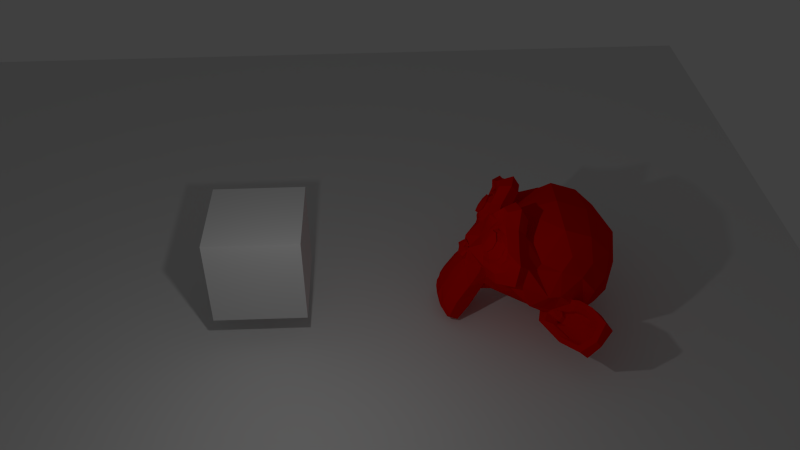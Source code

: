# Source: Game_Scenes.blend  (saved by Blender 2.74.0; exported with 4.5.12 LTS)
import bpy
from mathutils import Matrix  # noqa: F401  (used for matrix-valued properties, if any)

bpy.ops.wm.read_factory_settings(use_empty=True)
scene = bpy.context.scene
scene.name = 'ScreenGame'

# ---- collections
col_collection_1 = bpy.data.collections.new('Collection 1'); scene.collection.children.link(col_collection_1)

# ---- materials (node trees are filled in below, after node groups)
mat_redbad = bpy.data.materials.new('redBad')
mat_redbad.alpha_threshold = 0.0
mat_redbad.use_transparent_shadow = False
mat_redbad.diffuse_color = (0.8, 0.003, 0.0, 1.0)
mat_redbad.roughness = 0.5
mat_material = bpy.data.materials.new('Material')
mat_material.alpha_threshold = 0.0
mat_material.use_transparent_shadow = False
mat_material.roughness = 0.5
mat_material.line_color = (0.0, 0.0, 0.0, 1.0)

# ---- material node trees

# ---- world
world_world = bpy.data.worlds.new('World'); scene.world = world_world
world_world.color = (0.05088, 0.05088, 0.05088)
world_world.use_sun_shadow = False
world_world.sun_shadow_jitter_overblur = 0.0
world_world.cycles.sampling_method = 'MANUAL'
world_world.cycles.sample_map_resolution = 256

# ---- cameras
cam_camera = bpy.data.cameras.new('Camera')
cam_camera.clip_end = 100.0
cam_camera.lens = 35.0
cam_camera.sensor_width = 32.0
cam_camera.sensor_height = 18.0
cam_camera.ortho_scale = 7.314
cam_camera.dof.focus_distance = 0.0
cam_camera.dof.aperture_fstop = 128.0

# ---- lights
light_lamp = bpy.data.lights.new('Lamp', 'POINT')
light_lamp.transmission_factor = 0.0
light_lamp.cutoff_distance = 30.0
light_lamp.energy = 100.0
light_lamp.shadow_buffer_clip_start = 1.001
light_lamp.shadow_soft_size = 0.1
light_lamp.shadow_maximum_resolution = 0.006
light_lamp.use_absolute_resolution = True
light_lamp.cycles.use_multiple_importance_sampling = False

# ---- meshes
me_suzanne = bpy.data.meshes.new('Suzanne')
me_suzanne.from_pydata([(0.4375, -0.7656, 0.1641), (-0.4375, -0.7656, 0.1641), (0.5, -0.6875, 0.09375), (-0.5, -0.6875, 0.09375), (0.5469, -0.5781, 0.05469), (-0.5469, -0.5781, 0.05469), (0.3516, -0.6172, -0.02344), (-0.3516, -0.6172, -0.02344), (0.3516, -0.7188, 0.03125), (-0.3516, -0.7188, 0.03125), (0.3516, -0.7812, 0.1328), (-0.3516, -0.7812, 0.1328), (0.2734, -0.7969, 0.1641), (-0.2734, -0.7969, 0.1641), (0.2031, -0.7422, 0.09375), (-0.2031, -0.7422, 0.09375), (0.1562, -0.6484, 0.05469), (-0.1562, -0.6484, 0.05469), (0.07812, -0.6562, 0.2422), (-0.07812, -0.6562, 0.2422), (0.1406, -0.7422, 0.2422), (-0.1406, -0.7422, 0.2422), (0.2422, -0.7969, 0.2422), (-0.2422, -0.7969, 0.2422), (0.2734, -0.7969, 0.3281), (-0.2734, -0.7969, 0.3281), (0.2031, -0.7422, 0.3906), (-0.2031, -0.7422, 0.3906), (0.1562, -0.6484, 0.4375), (-0.1562, -0.6484, 0.4375), (0.3516, -0.6172, 0.5156), (-0.3516, -0.6172, 0.5156), (0.3516, -0.7188, 0.4531), (-0.3516, -0.7188, 0.4531), (0.3516, -0.7812, 0.3594), (-0.3516, -0.7812, 0.3594), (0.4375, -0.7656, 0.3281), (-0.4375, -0.7656, 0.3281), (0.5, -0.6875, 0.3906), (-0.5, -0.6875, 0.3906), (0.5469, -0.5781, 0.4375), (-0.5469, -0.5781, 0.4375), (0.625, -0.5625, 0.2422), (-0.625, -0.5625, 0.2422), (0.5625, -0.6719, 0.2422), (-0.5625, -0.6719, 0.2422), (0.4688, -0.7578, 0.2422), (-0.4688, -0.7578, 0.2422), (0.4766, -0.7734, 0.2422), (-0.4766, -0.7734, 0.2422), (0.4453, -0.7812, 0.3359), (-0.4453, -0.7812, 0.3359), (0.3516, -0.8047, 0.375), (-0.3516, -0.8047, 0.375), (0.2656, -0.8203, 0.3359), (-0.2656, -0.8203, 0.3359), (0.2266, -0.8203, 0.2422), (-0.2266, -0.8203, 0.2422), (0.2656, -0.8203, 0.1562), (-0.2656, -0.8203, 0.1562), (0.3516, -0.8281, 0.2422), (-0.3516, -0.8281, 0.2422), (0.3516, -0.8047, 0.1172), (-0.3516, -0.8047, 0.1172), (0.4453, -0.7812, 0.1562), (-0.4453, -0.7812, 0.1562), (0.0, -0.7422, 0.4297), (0.0, -0.8203, 0.3516), (0.0, -0.7344, -0.6797), (0.0, -0.7812, -0.3203), (0.0, -0.7969, -0.1875), (0.0, -0.7188, -0.7734), (0.0, -0.6016, 0.4062), (0.0, -0.5703, 0.5703), (0.0, 0.5469, 0.8984), (0.0, 0.8516, 0.5625), (0.0, 0.8281, 0.07031), (0.0, 0.3516, -0.3828), (0.2031, -0.5625, -0.1875), (-0.2031, -0.5625, -0.1875), (0.3125, -0.5703, -0.4375), (-0.3125, -0.5703, -0.4375), (0.3516, -0.5703, -0.6953), (-0.3516, -0.5703, -0.6953), (0.3672, -0.5312, -0.8906), (-0.3672, -0.5312, -0.8906), (0.3281, -0.5234, -0.9453), (-0.3281, -0.5234, -0.9453), (0.1797, -0.5547, -0.9688), (-0.1797, -0.5547, -0.9688), (0.0, -0.5781, -0.9844), (0.4375, -0.5312, -0.1406), (-0.4375, -0.5312, -0.1406), (0.6328, -0.5391, -0.03906), (-0.6328, -0.5391, -0.03906), (0.8281, -0.4453, 0.1484), (-0.8281, -0.4453, 0.1484), (0.8594, -0.5938, 0.4297), (-0.8594, -0.5938, 0.4297), (0.7109, -0.625, 0.4844), (-0.7109, -0.625, 0.4844), (0.4922, -0.6875, 0.6016), (-0.4922, -0.6875, 0.6016), (0.3203, -0.7344, 0.7578), (-0.3203, -0.7344, 0.7578), (0.1562, -0.7578, 0.7188), (-0.1562, -0.7578, 0.7188), (0.0625, -0.75, 0.4922), (-0.0625, -0.75, 0.4922), (0.1641, -0.7734, 0.4141), (-0.1641, -0.7734, 0.4141), (0.125, -0.7656, 0.3047), (-0.125, -0.7656, 0.3047), (0.2031, -0.7422, 0.09375), (-0.2031, -0.7422, 0.09375), (0.375, -0.7031, 0.01562), (-0.375, -0.7031, 0.01562), (0.4922, -0.6719, 0.0625), (-0.4922, -0.6719, 0.0625), (0.625, -0.6484, 0.1875), (-0.625, -0.6484, 0.1875), (0.6406, -0.6484, 0.2969), (-0.6406, -0.6484, 0.2969), (0.6016, -0.6641, 0.375), (-0.6016, -0.6641, 0.375), (0.4297, -0.7188, 0.4375), (-0.4297, -0.7188, 0.4375), (0.25, -0.7578, 0.4688), (-0.25, -0.7578, 0.4688), (0.0, -0.7344, -0.7656), (0.1094, -0.7344, -0.7188), (-0.1094, -0.7344, -0.7188), (0.1172, -0.7109, -0.8359), (-0.1172, -0.7109, -0.8359), (0.0625, -0.6953, -0.8828), (-0.0625, -0.6953, -0.8828), (0.0, -0.6875, -0.8906), (0.0, -0.75, -0.1953), (0.0, -0.7422, -0.1406), (0.1016, -0.7422, -0.1484), (-0.1016, -0.7422, -0.1484), (0.125, -0.75, -0.2266), (-0.125, -0.75, -0.2266), (0.08594, -0.7422, -0.2891), (-0.08594, -0.7422, -0.2891), (0.3984, -0.6719, -0.04688), (-0.3984, -0.6719, -0.04688), (0.6172, -0.625, 0.05469), (-0.6172, -0.625, 0.05469), (0.7266, -0.6016, 0.2031), (-0.7266, -0.6016, 0.2031), (0.7422, -0.6562, 0.375), (-0.7422, -0.6562, 0.375), (0.6875, -0.7266, 0.4141), (-0.6875, -0.7266, 0.4141), (0.4375, -0.7969, 0.5469), (-0.4375, -0.7969, 0.5469), (0.3125, -0.8359, 0.6406), (-0.3125, -0.8359, 0.6406), (0.2031, -0.8516, 0.6172), (-0.2031, -0.8516, 0.6172), (0.1016, -0.8438, 0.4297), (-0.1016, -0.8438, 0.4297), (0.125, -0.8125, -0.1016), (-0.125, -0.8125, -0.1016), (0.2109, -0.7109, -0.4453), (-0.2109, -0.7109, -0.4453), (0.25, -0.6875, -0.7031), (-0.25, -0.6875, -0.7031), (0.2656, -0.6641, -0.8203), (-0.2656, -0.6641, -0.8203), (0.2344, -0.6328, -0.9141), (-0.2344, -0.6328, -0.9141), (0.1641, -0.6328, -0.9297), (-0.1641, -0.6328, -0.9297), (0.0, -0.6406, -0.9453), (0.0, -0.7266, 0.04688), (0.0, -0.7656, 0.2109), (0.3281, -0.7422, 0.4766), (-0.3281, -0.7422, 0.4766), (0.1641, -0.75, 0.1406), (-0.1641, -0.75, 0.1406), (0.1328, -0.7578, 0.2109), (-0.1328, -0.7578, 0.2109), (0.1172, -0.7344, -0.6875), (-0.1172, -0.7344, -0.6875), (0.07812, -0.75, -0.4453), (-0.07812, -0.75, -0.4453), (0.0, -0.75, -0.4453), (0.0, -0.7422, -0.3281), (0.09375, -0.7812, -0.2734), (-0.09375, -0.7812, -0.2734), (0.1328, -0.7969, -0.2266), (-0.1328, -0.7969, -0.2266), (0.1094, -0.7812, -0.1328), (-0.1094, -0.7812, -0.1328), (0.03906, -0.7812, -0.125), (-0.03906, -0.7812, -0.125), (0.0, -0.8281, -0.2031), (0.04688, -0.8125, -0.1484), (-0.04688, -0.8125, -0.1484), (0.09375, -0.8125, -0.1562), (-0.09375, -0.8125, -0.1562), (0.1094, -0.8281, -0.2266), (-0.1094, -0.8281, -0.2266), (0.07812, -0.8047, -0.25), (-0.07812, -0.8047, -0.25), (0.0, -0.8047, -0.2891), (0.2578, -0.5547, -0.3125), (-0.2578, -0.5547, -0.3125), (0.1641, -0.7109, -0.2422), (-0.1641, -0.7109, -0.2422), (0.1797, -0.7109, -0.3125), (-0.1797, -0.7109, -0.3125), (0.2344, -0.5547, -0.25), (-0.2344, -0.5547, -0.25), (0.0, -0.6875, -0.875), (0.04688, -0.6875, -0.8672), (-0.04688, -0.6875, -0.8672), (0.09375, -0.7109, -0.8203), (-0.09375, -0.7109, -0.8203), (0.09375, -0.7266, -0.7422), (-0.09375, -0.7266, -0.7422), (0.0, -0.6562, -0.7812), (0.09375, -0.6641, -0.75), (-0.09375, -0.6641, -0.75), (0.09375, -0.6406, -0.8125), (-0.09375, -0.6406, -0.8125), (0.04688, -0.6328, -0.8516), (-0.04688, -0.6328, -0.8516), (0.0, -0.6328, -0.8594), (0.1719, -0.7812, 0.2188), (-0.1719, -0.7812, 0.2188), (0.1875, -0.7734, 0.1562), (-0.1875, -0.7734, 0.1562), (0.3359, -0.7578, 0.4297), (-0.3359, -0.7578, 0.4297), (0.2734, -0.7734, 0.4219), (-0.2734, -0.7734, 0.4219), (0.4219, -0.7734, 0.3984), (-0.4219, -0.7734, 0.3984), (0.5625, -0.6953, 0.3516), (-0.5625, -0.6953, 0.3516), (0.5859, -0.6875, 0.2891), (-0.5859, -0.6875, 0.2891), (0.5781, -0.6797, 0.1953), (-0.5781, -0.6797, 0.1953), (0.4766, -0.7188, 0.1016), (-0.4766, -0.7188, 0.1016), (0.375, -0.7422, 0.0625), (-0.375, -0.7422, 0.0625), (0.2266, -0.7812, 0.1094), (-0.2266, -0.7812, 0.1094), (0.1797, -0.7812, 0.2969), (-0.1797, -0.7812, 0.2969), (0.2109, -0.7812, 0.375), (-0.2109, -0.7812, 0.375), (0.2344, -0.7578, 0.3594), (-0.2344, -0.7578, 0.3594), (0.1953, -0.7578, 0.2969), (-0.1953, -0.7578, 0.2969), (0.2422, -0.7578, 0.125), (-0.2422, -0.7578, 0.125), (0.375, -0.7266, 0.08594), (-0.375, -0.7266, 0.08594), (0.4609, -0.7031, 0.1172), (-0.4609, -0.7031, 0.1172), (0.5469, -0.6719, 0.2109), (-0.5469, -0.6719, 0.2109), (0.5547, -0.6719, 0.2812), (-0.5547, -0.6719, 0.2812), (0.5312, -0.6797, 0.3359), (-0.5312, -0.6797, 0.3359), (0.4141, -0.75, 0.3906), (-0.4141, -0.75, 0.3906), (0.2812, -0.7656, 0.3984), (-0.2812, -0.7656, 0.3984), (0.3359, -0.75, 0.4062), (-0.3359, -0.75, 0.4062), (0.2031, -0.75, 0.1719), (-0.2031, -0.75, 0.1719), (0.1953, -0.75, 0.2266), (-0.1953, -0.75, 0.2266), (0.1094, -0.6094, 0.4609), (-0.1094, -0.6094, 0.4609), (0.1953, -0.6172, 0.6641), (-0.1953, -0.6172, 0.6641), (0.3359, -0.5938, 0.6875), (-0.3359, -0.5938, 0.6875), (0.4844, -0.5547, 0.5547), (-0.4844, -0.5547, 0.5547), (0.6797, -0.4922, 0.4531), (-0.6797, -0.4922, 0.4531), (0.7969, -0.4609, 0.4062), (-0.7969, -0.4609, 0.4062), (0.7734, -0.375, 0.1641), (-0.7734, -0.375, 0.1641), (0.6016, -0.4141, 0.0), (-0.6016, -0.4141, 0.0), (0.4375, -0.4688, -0.09375), (-0.4375, -0.4688, -0.09375), (0.0, -0.2891, 0.8984), (0.0, 0.07812, 0.9844), (0.0, 0.6719, -0.1953), (0.0, -0.1875, -0.4609), (0.0, -0.4609, -0.9766), (0.0, -0.3438, -0.8047), (0.0, -0.3203, -0.5703), (0.0, -0.2812, -0.4844), (0.8516, -0.05469, 0.2344), (-0.8516, -0.05469, 0.2344), (0.8594, 0.04688, 0.3203), (-0.8594, 0.04688, 0.3203), (0.7734, 0.4375, 0.2656), (-0.7734, 0.4375, 0.2656), (0.4609, 0.7031, 0.4375), (-0.4609, 0.7031, 0.4375), (0.7344, -0.07031, -0.04688), (-0.7344, -0.07031, -0.04688), (0.5938, 0.1641, -0.125), (-0.5938, 0.1641, -0.125), (0.6406, 0.4297, -0.007812), (-0.6406, 0.4297, -0.007812), (0.3359, 0.6641, 0.05469), (-0.3359, 0.6641, 0.05469), (0.2344, -0.4062, -0.3516), (-0.2344, -0.4062, -0.3516), (0.1797, -0.2578, -0.4141), (-0.1797, -0.2578, -0.4141), (0.2891, -0.3828, -0.7109), (-0.2891, -0.3828, -0.7109), (0.25, -0.3906, -0.5), (-0.25, -0.3906, -0.5), (0.3281, -0.3984, -0.9141), (-0.3281, -0.3984, -0.9141), (0.1406, -0.3672, -0.7578), (-0.1406, -0.3672, -0.7578), (0.125, -0.3594, -0.5391), (-0.125, -0.3594, -0.5391), (0.1641, -0.4375, -0.9453), (-0.1641, -0.4375, -0.9453), (0.2188, -0.4297, -0.2812), (-0.2188, -0.4297, -0.2812), (0.2109, -0.4688, -0.2266), (-0.2109, -0.4688, -0.2266), (0.2031, -0.5, -0.1719), (-0.2031, -0.5, -0.1719), (0.2109, -0.1641, -0.3906), (-0.2109, -0.1641, -0.3906), (0.2969, 0.2656, -0.3125), (-0.2969, 0.2656, -0.3125), (0.3438, 0.5391, -0.1484), (-0.3438, 0.5391, -0.1484), (0.4531, 0.3828, 0.8672), (-0.4531, 0.3828, 0.8672), (0.4531, 0.07031, 0.9297), (-0.4531, 0.07031, 0.9297), (0.4531, -0.2344, 0.8516), (-0.4531, -0.2344, 0.8516), (0.4609, -0.4297, 0.5234), (-0.4609, -0.4297, 0.5234), (0.7266, -0.3359, 0.4062), (-0.7266, -0.3359, 0.4062), (0.6328, -0.2812, 0.4531), (-0.6328, -0.2812, 0.4531), (0.6406, -0.05469, 0.7031), (-0.6406, -0.05469, 0.7031), (0.7969, -0.125, 0.5625), (-0.7969, -0.125, 0.5625), (0.7969, 0.1172, 0.6172), (-0.7969, 0.1172, 0.6172), (0.6406, 0.1953, 0.75), (-0.6406, 0.1953, 0.75), (0.6406, 0.4453, 0.6797), (-0.6406, 0.4453, 0.6797), (0.7969, 0.3594, 0.5391), (-0.7969, 0.3594, 0.5391), (0.6172, 0.5859, 0.3281), (-0.6172, 0.5859, 0.3281), (0.4844, 0.5469, 0.02344), (-0.4844, 0.5469, 0.02344), (0.8203, 0.2031, 0.3281), (-0.8203, 0.2031, 0.3281), (0.4062, -0.1484, -0.1719), (-0.4062, -0.1484, -0.1719), (0.4297, 0.2109, -0.1953), (-0.4297, 0.2109, -0.1953), (0.8906, 0.2344, 0.4062), (-0.8906, 0.2344, 0.4062), (0.7734, 0.125, -0.1406), (-0.7734, 0.125, -0.1406), (1.039, 0.3281, -0.1016), (-1.039, 0.3281, -0.1016), (1.281, 0.4297, 0.05469), (-1.281, 0.4297, 0.05469), (1.352, 0.4219, 0.3203), (-1.352, 0.4219, 0.3203), (1.234, 0.4219, 0.5078), (-1.234, 0.4219, 0.5078), (1.023, 0.3125, 0.4766), (-1.023, 0.3125, 0.4766), (1.016, 0.2891, 0.4141), (-1.016, 0.2891, 0.4141), (1.188, 0.3906, 0.4375), (-1.188, 0.3906, 0.4375), (1.266, 0.4062, 0.2891), (-1.266, 0.4062, 0.2891), (1.211, 0.4062, 0.07812), (-1.211, 0.4062, 0.07812), (1.031, 0.3047, -0.03906), (-1.031, 0.3047, -0.03906), (0.8281, 0.1328, -0.07031), (-0.8281, 0.1328, -0.07031), (0.9219, 0.2188, 0.3594), (-0.9219, 0.2188, 0.3594), (0.9453, 0.2891, 0.3047), (-0.9453, 0.2891, 0.3047), (0.8828, 0.2109, -0.02344), (-0.8828, 0.2109, -0.02344), (1.039, 0.3672, 0.0), (-1.039, 0.3672, 0.0), (1.188, 0.4453, 0.09375), (-1.188, 0.4453, 0.09375), (1.234, 0.4453, 0.25), (-1.234, 0.4453, 0.25), (1.172, 0.4375, 0.3594), (-1.172, 0.4375, 0.3594), (1.023, 0.3594, 0.3438), (-1.023, 0.3594, 0.3438), (0.8438, 0.2109, 0.2891), (-0.8438, 0.2109, 0.2891), (0.8359, 0.2734, 0.1719), (-0.8359, 0.2734, 0.1719), (0.7578, 0.2734, 0.09375), (-0.7578, 0.2734, 0.09375), (0.8203, 0.2734, 0.08594), (-0.8203, 0.2734, 0.08594), (0.8438, 0.2734, 0.01562), (-0.8438, 0.2734, 0.01562), (0.8125, 0.2734, -0.01562), (-0.8125, 0.2734, -0.01562), (0.7266, 0.07031, 0.0), (-0.7266, 0.07031, 0.0), (0.7188, 0.1719, -0.02344), (-0.7188, 0.1719, -0.02344), (0.7188, 0.1875, 0.03906), (-0.7188, 0.1875, 0.03906), (0.7969, 0.2109, 0.2031), (-0.7969, 0.2109, 0.2031), (0.8906, 0.2656, 0.2422), (-0.8906, 0.2656, 0.2422), (0.8906, 0.3203, 0.2344), (-0.8906, 0.3203, 0.2344), (0.8125, 0.3203, -0.01562), (-0.8125, 0.3203, -0.01562), (0.8516, 0.3203, 0.01562), (-0.8516, 0.3203, 0.01562), (0.8281, 0.3203, 0.07812), (-0.8281, 0.3203, 0.07812), (0.7656, 0.3203, 0.09375), (-0.7656, 0.3203, 0.09375), (0.8438, 0.3203, 0.1719), (-0.8438, 0.3203, 0.1719), (1.039, 0.4141, 0.3281), (-1.039, 0.4141, 0.3281), (1.188, 0.4844, 0.3438), (-1.188, 0.4844, 0.3438), (1.258, 0.4922, 0.2422), (-1.258, 0.4922, 0.2422), (1.211, 0.4844, 0.08594), (-1.211, 0.4844, 0.08594), (1.047, 0.4219, 0.0), (-1.047, 0.4219, 0.0), (0.8828, 0.2656, -0.01562), (-0.8828, 0.2656, -0.01562), (0.9531, 0.3438, 0.2891), (-0.9531, 0.3438, 0.2891), (0.8906, 0.3281, 0.1094), (-0.8906, 0.3281, 0.1094), (0.9375, 0.3359, 0.0625), (-0.9375, 0.3359, 0.0625), (1.0, 0.3672, 0.125), (-1.0, 0.3672, 0.125), (0.9609, 0.3516, 0.1719), (-0.9609, 0.3516, 0.1719), (1.016, 0.375, 0.2344), (-1.016, 0.375, 0.2344), (1.055, 0.3828, 0.1875), (-1.055, 0.3828, 0.1875), (1.109, 0.3906, 0.2109), (-1.109, 0.3906, 0.2109), (1.086, 0.3906, 0.2734), (-1.086, 0.3906, 0.2734), (1.023, 0.4844, 0.4375), (-1.023, 0.4844, 0.4375), (1.25, 0.5469, 0.4688), (-1.25, 0.5469, 0.4688), (1.367, 0.5, 0.2969), (-1.367, 0.5, 0.2969), (1.312, 0.5312, 0.05469), (-1.312, 0.5312, 0.05469), (1.039, 0.4922, -0.08594), (-1.039, 0.4922, -0.08594), (0.7891, 0.3281, -0.125), (-0.7891, 0.3281, -0.125), (0.8594, 0.3828, 0.3828), (-0.8594, 0.3828, 0.3828)], [], [(46, 0, 2, 44), (3, 1, 47, 45), (44, 2, 4, 42), (5, 3, 45, 43), (2, 8, 6, 4), (7, 9, 3, 5), (0, 10, 8, 2), (9, 11, 1, 3), (10, 12, 14, 8), (15, 13, 11, 9), (8, 14, 16, 6), (17, 15, 9, 7), (14, 20, 18, 16), (19, 21, 15, 17), (12, 22, 20, 14), (21, 23, 13, 15), (22, 24, 26, 20), (27, 25, 23, 21), (20, 26, 28, 18), (29, 27, 21, 19), (26, 32, 30, 28), (31, 33, 27, 29), (24, 34, 32, 26), (33, 35, 25, 27), (34, 36, 38, 32), (39, 37, 35, 33), (32, 38, 40, 30), (41, 39, 33, 31), (38, 44, 42, 40), (43, 45, 39, 41), (36, 46, 44, 38), (45, 47, 37, 39), (46, 36, 50, 48), (51, 37, 47, 49), (36, 34, 52, 50), (53, 35, 37, 51), (34, 24, 54, 52), (55, 25, 35, 53), (24, 22, 56, 54), (57, 23, 25, 55), (22, 12, 58, 56), (59, 13, 23, 57), (12, 10, 62, 58), (63, 11, 13, 59), (10, 0, 64, 62), (65, 1, 11, 63), (0, 46, 48, 64), (49, 47, 1, 65), (60, 64, 48), (49, 65, 61), (62, 64, 60), (61, 65, 63), (60, 58, 62), (63, 59, 61), (60, 56, 58), (59, 57, 61), (60, 54, 56), (57, 55, 61), (60, 52, 54), (55, 53, 61), (60, 50, 52), (53, 51, 61), (60, 48, 50), (51, 49, 61), (88, 173, 175, 90), (175, 174, 89, 90), (86, 171, 173, 88), (174, 172, 87, 89), (84, 169, 171, 86), (172, 170, 85, 87), (82, 167, 169, 84), (170, 168, 83, 85), (80, 165, 167, 82), (168, 166, 81, 83), (78, 91, 145, 163), (146, 92, 79, 164), (91, 93, 147, 145), (148, 94, 92, 146), (93, 95, 149, 147), (150, 96, 94, 148), (95, 97, 151, 149), (152, 98, 96, 150), (97, 99, 153, 151), (154, 100, 98, 152), (99, 101, 155, 153), (156, 102, 100, 154), (101, 103, 157, 155), (158, 104, 102, 156), (103, 105, 159, 157), (160, 106, 104, 158), (105, 107, 161, 159), (162, 108, 106, 160), (107, 66, 67, 161), (67, 66, 108, 162), (109, 127, 159, 161), (160, 128, 110, 162), (127, 178, 157, 159), (158, 179, 128, 160), (125, 155, 157, 178), (158, 156, 126, 179), (123, 153, 155, 125), (156, 154, 124, 126), (121, 151, 153, 123), (154, 152, 122, 124), (119, 149, 151, 121), (152, 150, 120, 122), (117, 147, 149, 119), (150, 148, 118, 120), (115, 145, 147, 117), (148, 146, 116, 118), (113, 163, 145, 115), (146, 164, 114, 116), (113, 180, 176, 163), (176, 181, 114, 164), (109, 161, 67, 111), (67, 162, 110, 112), (111, 67, 177, 182), (177, 67, 112, 183), (176, 180, 182, 177), (183, 181, 176, 177), (134, 136, 175, 173), (175, 136, 135, 174), (132, 134, 173, 171), (174, 135, 133, 172), (130, 132, 171, 169), (172, 133, 131, 170), (165, 186, 184, 167), (185, 187, 166, 168), (130, 169, 167, 184), (168, 170, 131, 185), (143, 189, 188, 186), (188, 189, 144, 187), (184, 186, 188, 68), (188, 187, 185, 68), (129, 130, 184, 68), (185, 131, 129, 68), (141, 192, 190, 143), (191, 193, 142, 144), (139, 194, 192, 141), (193, 195, 140, 142), (138, 196, 194, 139), (195, 197, 138, 140), (137, 70, 196, 138), (197, 70, 137, 138), (189, 143, 190, 69), (191, 144, 189, 69), (69, 190, 205, 207), (206, 191, 69, 207), (70, 198, 199, 196), (200, 198, 70, 197), (196, 199, 201, 194), (202, 200, 197, 195), (194, 201, 203, 192), (204, 202, 195, 193), (192, 203, 205, 190), (206, 204, 193, 191), (198, 203, 201, 199), (202, 204, 198, 200), (198, 207, 205, 203), (206, 207, 198, 204), (138, 139, 163, 176), (164, 140, 138, 176), (139, 141, 210, 163), (211, 142, 140, 164), (141, 143, 212, 210), (213, 144, 142, 211), (143, 186, 165, 212), (166, 187, 144, 213), (80, 208, 212, 165), (213, 209, 81, 166), (208, 214, 210, 212), (211, 215, 209, 213), (78, 163, 210, 214), (211, 164, 79, 215), (130, 129, 71, 221), (71, 129, 131, 222), (132, 130, 221, 219), (222, 131, 133, 220), (134, 132, 219, 217), (220, 133, 135, 218), (136, 134, 217, 216), (218, 135, 136, 216), (216, 217, 228, 230), (229, 218, 216, 230), (217, 219, 226, 228), (227, 220, 218, 229), (219, 221, 224, 226), (225, 222, 220, 227), (221, 71, 223, 224), (223, 71, 222, 225), (223, 230, 228, 224), (229, 230, 223, 225), (224, 228, 226), (227, 229, 225), (182, 180, 233, 231), (234, 181, 183, 232), (111, 182, 231, 253), (232, 183, 112, 254), (109, 111, 253, 255), (254, 112, 110, 256), (180, 113, 251, 233), (252, 114, 181, 234), (113, 115, 249, 251), (250, 116, 114, 252), (115, 117, 247, 249), (248, 118, 116, 250), (117, 119, 245, 247), (246, 120, 118, 248), (119, 121, 243, 245), (244, 122, 120, 246), (121, 123, 241, 243), (242, 124, 122, 244), (123, 125, 239, 241), (240, 126, 124, 242), (125, 178, 235, 239), (236, 179, 126, 240), (178, 127, 237, 235), (238, 128, 179, 236), (127, 109, 255, 237), (256, 110, 128, 238), (237, 255, 257, 275), (258, 256, 238, 276), (235, 237, 275, 277), (276, 238, 236, 278), (239, 235, 277, 273), (278, 236, 240, 274), (241, 239, 273, 271), (274, 240, 242, 272), (243, 241, 271, 269), (272, 242, 244, 270), (245, 243, 269, 267), (270, 244, 246, 268), (247, 245, 267, 265), (268, 246, 248, 266), (249, 247, 265, 263), (266, 248, 250, 264), (251, 249, 263, 261), (264, 250, 252, 262), (233, 251, 261, 279), (262, 252, 234, 280), (255, 253, 259, 257), (260, 254, 256, 258), (253, 231, 281, 259), (282, 232, 254, 260), (231, 233, 279, 281), (280, 234, 232, 282), (66, 107, 283, 72), (284, 108, 66, 72), (107, 105, 285, 283), (286, 106, 108, 284), (105, 103, 287, 285), (288, 104, 106, 286), (103, 101, 289, 287), (290, 102, 104, 288), (101, 99, 291, 289), (292, 100, 102, 290), (99, 97, 293, 291), (294, 98, 100, 292), (97, 95, 295, 293), (296, 96, 98, 294), (95, 93, 297, 295), (298, 94, 96, 296), (93, 91, 299, 297), (300, 92, 94, 298), (307, 308, 327, 337), (328, 308, 307, 338), (306, 307, 337, 335), (338, 307, 306, 336), (305, 306, 335, 339), (336, 306, 305, 340), (88, 90, 305, 339), (305, 90, 89, 340), (86, 88, 339, 333), (340, 89, 87, 334), (84, 86, 333, 329), (334, 87, 85, 330), (82, 84, 329, 331), (330, 85, 83, 332), (329, 335, 337, 331), (338, 336, 330, 332), (329, 333, 339, 335), (340, 334, 330, 336), (325, 331, 337, 327), (338, 332, 326, 328), (80, 82, 331, 325), (332, 83, 81, 326), (208, 341, 343, 214), (344, 342, 209, 215), (80, 325, 341, 208), (342, 326, 81, 209), (78, 214, 343, 345), (344, 215, 79, 346), (78, 345, 299, 91), (300, 346, 79, 92), (76, 323, 351, 303), (352, 324, 76, 303), (303, 351, 349, 77), (350, 352, 303, 77), (77, 349, 347, 304), (348, 350, 77, 304), (304, 347, 327, 308), (328, 348, 304, 308), (325, 327, 347, 341), (348, 328, 326, 342), (295, 297, 317, 309), (318, 298, 296, 310), (75, 315, 323, 76), (324, 316, 75, 76), (301, 357, 355, 302), (356, 358, 301, 302), (302, 355, 353, 74), (354, 356, 302, 74), (74, 353, 315, 75), (316, 354, 74, 75), (291, 293, 361, 363), (362, 294, 292, 364), (363, 361, 367, 365), (368, 362, 364, 366), (365, 367, 369, 371), (370, 368, 366, 372), (371, 369, 375, 373), (376, 370, 372, 374), (313, 377, 373, 375), (374, 378, 314, 376), (315, 353, 373, 377), (374, 354, 316, 378), (353, 355, 371, 373), (372, 356, 354, 374), (355, 357, 365, 371), (366, 358, 356, 372), (357, 359, 363, 365), (364, 360, 358, 366), (289, 291, 363, 359), (364, 292, 290, 360), (73, 359, 357, 301), (358, 360, 73, 301), (283, 285, 287, 289), (288, 286, 284, 290), (283, 289, 359, 73), (360, 290, 284, 73), (72, 283, 73), (73, 284, 72), (293, 295, 309, 361), (310, 296, 294, 362), (309, 311, 367, 361), (368, 312, 310, 362), (311, 381, 369, 367), (370, 382, 312, 368), (313, 375, 369, 381), (370, 376, 314, 382), (347, 349, 385, 383), (386, 350, 348, 384), (317, 383, 385, 319), (386, 384, 318, 320), (297, 299, 383, 317), (384, 300, 298, 318), (299, 343, 341, 383), (342, 344, 300, 384), (341, 347, 383), (384, 348, 342), (299, 345, 343), (344, 346, 300), (313, 321, 379, 377), (380, 322, 314, 378), (315, 377, 379, 323), (380, 378, 316, 324), (319, 385, 379, 321), (380, 386, 320, 322), (349, 351, 379, 385), (380, 352, 350, 386), (323, 379, 351), (352, 380, 324), (399, 387, 413, 401), (414, 388, 400, 402), (399, 401, 403, 397), (404, 402, 400, 398), (397, 403, 405, 395), (406, 404, 398, 396), (395, 405, 407, 393), (408, 406, 396, 394), (393, 407, 409, 391), (410, 408, 394, 392), (391, 409, 411, 389), (412, 410, 392, 390), (409, 419, 417, 411), (418, 420, 410, 412), (407, 421, 419, 409), (420, 422, 408, 410), (405, 423, 421, 407), (422, 424, 406, 408), (403, 425, 423, 405), (424, 426, 404, 406), (401, 427, 425, 403), (426, 428, 402, 404), (401, 413, 415, 427), (416, 414, 402, 428), (317, 319, 443, 441), (444, 320, 318, 442), (319, 389, 411, 443), (412, 390, 320, 444), (309, 317, 441, 311), (442, 318, 310, 312), (381, 429, 413, 387), (414, 430, 382, 388), (411, 417, 439, 443), (440, 418, 412, 444), (437, 445, 443, 439), (444, 446, 438, 440), (433, 445, 437, 435), (438, 446, 434, 436), (431, 447, 445, 433), (446, 448, 432, 434), (429, 447, 431, 449), (432, 448, 430, 450), (413, 429, 449, 415), (450, 430, 414, 416), (311, 447, 429, 381), (430, 448, 312, 382), (311, 441, 445, 447), (446, 442, 312, 448), (441, 443, 445), (446, 444, 442), (415, 449, 451, 475), (452, 450, 416, 476), (449, 431, 461, 451), (462, 432, 450, 452), (431, 433, 459, 461), (460, 434, 432, 462), (433, 435, 457, 459), (458, 436, 434, 460), (435, 437, 455, 457), (456, 438, 436, 458), (437, 439, 453, 455), (454, 440, 438, 456), (439, 417, 473, 453), (474, 418, 440, 454), (427, 415, 475, 463), (476, 416, 428, 464), (425, 427, 463, 465), (464, 428, 426, 466), (423, 425, 465, 467), (466, 426, 424, 468), (421, 423, 467, 469), (468, 424, 422, 470), (419, 421, 469, 471), (470, 422, 420, 472), (417, 419, 471, 473), (472, 420, 418, 474), (457, 455, 479, 477), (480, 456, 458, 478), (477, 479, 481, 483), (482, 480, 478, 484), (483, 481, 487, 485), (488, 482, 484, 486), (485, 487, 489, 491), (490, 488, 486, 492), (463, 475, 485, 491), (486, 476, 464, 492), (451, 483, 485, 475), (486, 484, 452, 476), (451, 461, 477, 483), (478, 462, 452, 484), (457, 477, 461, 459), (462, 478, 458, 460), (453, 473, 479, 455), (480, 474, 454, 456), (471, 481, 479, 473), (480, 482, 472, 474), (469, 487, 481, 471), (482, 488, 470, 472), (467, 489, 487, 469), (488, 490, 468, 470), (465, 491, 489, 467), (490, 492, 466, 468), (463, 491, 465), (466, 492, 464), (391, 389, 503, 501), (504, 390, 392, 502), (393, 391, 501, 499), (502, 392, 394, 500), (395, 393, 499, 497), (500, 394, 396, 498), (397, 395, 497, 495), (498, 396, 398, 496), (399, 397, 495, 493), (496, 398, 400, 494), (387, 399, 493, 505), (494, 400, 388, 506), (493, 501, 503, 505), (504, 502, 494, 506), (493, 495, 499, 501), (500, 496, 494, 502), (495, 497, 499), (500, 498, 496), (313, 381, 387, 505), (388, 382, 314, 506), (313, 505, 503, 321), (504, 506, 314, 322), (319, 321, 503, 389), (504, 322, 320, 390)])
me_suzanne.materials.append(mat_redbad)
me_suzanne.use_remesh_preserve_volume = False
me_suzanne.use_remesh_preserve_attributes = False
me_suzanne.use_mirror_vertex_groups = False
me_suzanne.update()
me_plane = bpy.data.meshes.new('Plane')
me_plane.from_pydata([(-1.0, -1.0, 0.0), (1.0, -1.0, 0.0), (-1.0, 1.0, 0.0), (1.0, 1.0, 0.0)], [], [(0, 1, 3, 2)])
me_plane.use_remesh_preserve_volume = False
me_plane.use_remesh_preserve_attributes = False
me_plane.use_mirror_vertex_groups = False
me_plane.update()
me_cube = bpy.data.meshes.new('Cube')
me_cube.from_pydata([(1.0, 1.0, -1.0), (1.0, -1.0, -1.0), (-1.0, -1.0, -1.0), (-1.0, 1.0, -1.0), (1.0, 1.0, 1.0), (1.0, -1.0, 1.0), (-1.0, -1.0, 1.0), (-1.0, 1.0, 1.0)], [], [(0, 1, 2, 3), (4, 7, 6, 5), (0, 4, 5, 1), (1, 5, 6, 2), (2, 6, 7, 3), (4, 0, 3, 7)])
me_cube.materials.append(mat_material)
me_cube.use_remesh_preserve_volume = False
me_cube.use_remesh_preserve_attributes = False
me_cube.use_mirror_vertex_groups = False
me_cube.update()

# ---- objects
ob_suzanne = bpy.data.objects.new('Suzanne', me_suzanne)
ob_plane = bpy.data.objects.new('Plane', me_plane)
ob_cube = bpy.data.objects.new('Cube', me_cube)
ob_lamp = bpy.data.objects.new('Lamp', light_lamp)
ob_camera = bpy.data.objects.new('Camera', cam_camera)

# ---- transforms, parenting, visibility, modifiers, constraints
ob_suzanne.location = (0.0, 5.81, 1.109)
ob_suzanne.rotation_euler = (-0.5883, -1.232e-16, 3.732e-17)
ob_suzanne.scale = (1.866, 1.866, 1.866)
ob_suzanne.lineart.crease_threshold = 0.0
ob_plane.location = (0.0, 0.0, 0.0)
ob_plane.scale = (12.8, 12.8, 12.8)
ob_plane.lineart.crease_threshold = 0.0
ob_cube.location = (0.0, 0.0, 1.646)
ob_cube.lock_rotations_4d = False
ob_cube.empty_display_type = 'ARROWS'
ob_cube.lineart.crease_threshold = 0.0
ob_lamp.location = (4.076, 1.005, 5.904)
ob_lamp.rotation_euler = (0.6503, 0.05522, 1.866)
ob_lamp.lock_rotations_4d = False
ob_lamp.empty_display_type = 'ARROWS'
ob_lamp.color = (0.0, 0.0, 0.0, 0.0)
ob_lamp.lineart.crease_threshold = 0.0
ob_camera.location = (14.7, 2.578, 13.48)
ob_camera.rotation_euler = (0.9203, 0.009125, 1.534)
ob_camera.lock_rotations_4d = False
ob_camera.empty_display_type = 'ARROWS'
ob_camera.color = (0.0, 0.0, 0.0, 0.0)
ob_camera.display_type = 'WIRE'
ob_camera.lineart.crease_threshold = 0.0

# ---- collection membership
col_collection_1.objects.link(ob_suzanne)
col_collection_1.objects.link(ob_plane)
col_collection_1.objects.link(ob_cube)
col_collection_1.objects.link(ob_lamp)
col_collection_1.objects.link(ob_camera)

# ---- scene / render settings (as saved in the file)
scene.camera = ob_camera
scene.frame_start = 1; scene.frame_end = 250; scene.frame_set(1)
scene.render.engine = 'BLENDER_EEVEE_NEXT'
scene.render.resolution_percentage = 50
scene.render.dither_intensity = 0.0
scene.cycles.use_denoising = False
scene.cycles.samples = 10
scene.cycles.sampling_pattern = 'TABULATED_SOBOL'
scene.cycles.light_sampling_threshold = 0.0
scene.cycles.use_adaptive_sampling = False
scene.cycles.use_light_tree = False
scene.cycles.blur_glossy = 0.0
scene.cycles.pixel_filter_type = 'GAUSSIAN'
scene.cycles.sample_clamp_indirect = 0.0
scene.view_settings.view_transform = 'Standard'
bpy.context.view_layer.update()
